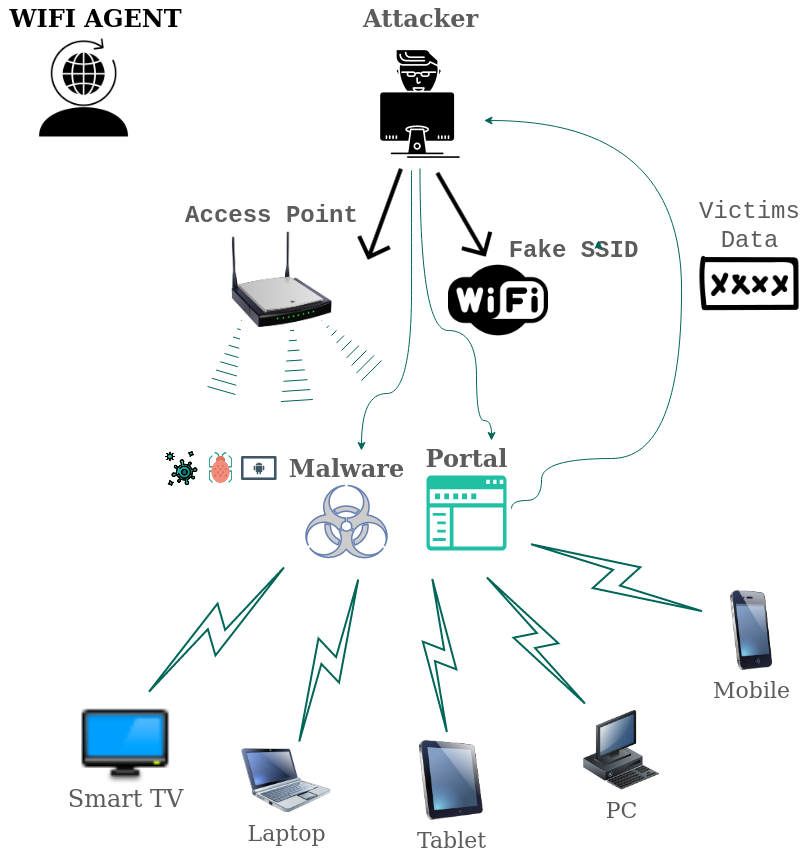

The diagram above was exported from draw.io. Its source (the exported page's mxGraphModel, read from the mxfile embedded in the PNG):
<mxGraphModel dx="1021" dy="1640" grid="1" gridSize="10" guides="1" tooltips="1" connect="1" arrows="1" fold="1" page="1" pageScale="1" pageWidth="1390" pageHeight="980" background="#FFFFFF" math="0" shadow="0">
  <root>
    <mxCell id="0" />
    <mxCell id="1" parent="0" />
    <mxCell id="69ecfefc5c41e42c-4" value="Tablet" style="image;html=1;image=img/lib/clip_art/computers/iPad_128x128.png;rounded=0;shadow=0;comic=0;strokeWidth=2;fontSize=22;fillColor=#21C0A5;strokeColor=#006658;fontColor=#5C5C5C;" parent="1" vertex="1">
      <mxGeometry x="500" y="700" width="80" height="80" as="geometry" />
    </mxCell>
    <mxCell id="69ecfefc5c41e42c-7" value="PC" style="image;html=1;image=img/lib/clip_art/computers/Workstation_128x128.png;rounded=0;shadow=0;comic=0;strokeWidth=2;fontSize=22;fillColor=#21C0A5;strokeColor=#006658;fontColor=#5C5C5C;" parent="1" vertex="1">
      <mxGeometry x="670" y="670" width="80" height="80" as="geometry" />
    </mxCell>
    <mxCell id="69ecfefc5c41e42c-8" value="Mobile" style="image;html=1;image=img/lib/clip_art/telecommunication/iPhone_128x128.png;rounded=0;shadow=0;comic=0;strokeWidth=2;fontSize=22;fillColor=#21C0A5;strokeColor=#006658;fontColor=#5C5C5C;" parent="1" vertex="1">
      <mxGeometry x="800" y="550" width="80" height="80" as="geometry" />
    </mxCell>
    <mxCell id="69ecfefc5c41e42c-9" value="Laptop" style="image;html=1;image=img/lib/clip_art/computers/Netbook_128x128.png;rounded=0;shadow=0;comic=0;strokeWidth=2;fontSize=22;fillColor=#21C0A5;strokeColor=#006658;fontColor=#5C5C5C;" parent="1" vertex="1">
      <mxGeometry x="330" y="707.5" width="89.5" height="65" as="geometry" />
    </mxCell>
    <mxCell id="69ecfefc5c41e42c-12" value="" style="html=1;gradientDirection=north;strokeWidth=2;shape=mxgraph.networks.comm_link_edge;html=1;labelBackgroundColor=none;endArrow=none;fontFamily=Verdana;fontSize=22;fontStyle=1;strokeColor=#006658;fontColor=#5C5C5C;curved=1;rounded=0;" parent="1" edge="1">
      <mxGeometry width="100" height="100" relative="1" as="geometry">
        <mxPoint x="230" y="658.125" as="sourcePoint" />
        <mxPoint x="380" y="520" as="targetPoint" />
      </mxGeometry>
    </mxCell>
    <mxCell id="69ecfefc5c41e42c-13" value="" style="html=1;gradientDirection=north;strokeWidth=2;shape=mxgraph.networks.comm_link_edge;html=1;labelBackgroundColor=none;endArrow=none;fontFamily=Verdana;fontSize=22;strokeColor=#006658;fontColor=#5C5C5C;curved=1;rounded=0;" parent="1" edge="1">
      <mxGeometry width="100" height="100" relative="1" as="geometry">
        <mxPoint x="384.48979591836746" y="710" as="sourcePoint" />
        <mxPoint x="450" y="530" as="targetPoint" />
      </mxGeometry>
    </mxCell>
    <mxCell id="69ecfefc5c41e42c-14" value="" style="html=1;gradientDirection=north;strokeWidth=2;shape=mxgraph.networks.comm_link_edge;html=1;labelBackgroundColor=none;endArrow=none;fontFamily=Verdana;fontSize=22;strokeColor=#006658;fontColor=#5C5C5C;curved=1;rounded=0;" parent="1" source="69ecfefc5c41e42c-4" edge="1">
      <mxGeometry width="100" height="100" relative="1" as="geometry">
        <mxPoint x="340" y="501.9565217391305" as="sourcePoint" />
        <mxPoint x="520" y="530" as="targetPoint" />
      </mxGeometry>
    </mxCell>
    <mxCell id="69ecfefc5c41e42c-15" value="" style="html=1;gradientDirection=north;strokeWidth=2;shape=mxgraph.networks.comm_link_edge;html=1;labelBackgroundColor=none;endArrow=none;fontFamily=Verdana;fontSize=22;strokeColor=#006658;fontColor=#5C5C5C;curved=1;rounded=0;" parent="1" source="69ecfefc5c41e42c-7" edge="1">
      <mxGeometry width="100" height="100" relative="1" as="geometry">
        <mxPoint x="350" y="511.9565217391305" as="sourcePoint" />
        <mxPoint x="570" y="530" as="targetPoint" />
      </mxGeometry>
    </mxCell>
    <mxCell id="69ecfefc5c41e42c-16" value="" style="html=1;gradientDirection=north;strokeWidth=2;shape=mxgraph.networks.comm_link_edge;html=1;labelBackgroundColor=none;endArrow=none;fontFamily=Verdana;fontSize=22;strokeColor=#006658;fontColor=#5C5C5C;curved=1;rounded=0;" parent="1" source="69ecfefc5c41e42c-8" edge="1">
      <mxGeometry width="100" height="100" relative="1" as="geometry">
        <mxPoint x="360" y="521.9565217391305" as="sourcePoint" />
        <mxPoint x="610" y="500" as="targetPoint" />
      </mxGeometry>
    </mxCell>
    <mxCell id="PahQjNR1XseEE8VoqJOA-1" value="" style="image;html=1;image=img/lib/clip_art/networking/Wireless_Router_N_128x128.png;fillColor=#21C0A5;strokeColor=#006658;fontColor=#5C5C5C;rounded=0;" parent="1" vertex="1">
      <mxGeometry x="320" y="180" width="100.5" height="117.5" as="geometry" />
    </mxCell>
    <mxCell id="PahQjNR1XseEE8VoqJOA-7" value="&lt;font style=&quot;font-size: 24px&quot; face=&quot;Courier New&quot;&gt;Access Point&lt;/font&gt;" style="text;strokeColor=none;fillColor=none;html=1;fontSize=24;fontStyle=1;verticalAlign=middle;align=center;fontColor=#5C5C5C;rounded=0;" parent="1" vertex="1">
      <mxGeometry x="335" y="156" width="50" height="35" as="geometry" />
    </mxCell>
    <mxCell id="PahQjNR1XseEE8VoqJOA-22" value="&lt;div&gt;&lt;font face=&quot;Courier New&quot;&gt;Fake SSID&lt;/font&gt;&lt;/div&gt;" style="text;strokeColor=none;fillColor=none;html=1;fontSize=24;fontStyle=1;verticalAlign=middle;align=center;fontColor=#5C5C5C;rounded=0;" parent="1" vertex="1">
      <mxGeometry x="637" y="191" width="50" height="35" as="geometry" />
    </mxCell>
    <mxCell id="PahQjNR1XseEE8VoqJOA-26" value="&lt;div&gt;Attacker&lt;/div&gt;" style="text;strokeColor=none;fillColor=none;html=1;fontSize=24;fontStyle=1;verticalAlign=middle;align=center;fontColor=#5C5C5C;rounded=0;" parent="1" vertex="1">
      <mxGeometry x="483.5" y="-40" width="50" height="35" as="geometry" />
    </mxCell>
    <mxCell id="PahQjNR1XseEE8VoqJOA-40" value="" style="shape=image;html=1;verticalAlign=top;verticalLabelPosition=bottom;imageAspect=0;aspect=fixed;image=https://cdn2.iconfinder.com/data/icons/essential-web-1-1/50/arrow-down-direction-path-way-128.png;rotation=20;fillColor=#21C0A5;strokeColor=#006658;fontColor=#5C5C5C;rounded=0;" parent="1" vertex="1">
      <mxGeometry x="422" y="124" width="102" height="102" as="geometry" />
    </mxCell>
    <mxCell id="PahQjNR1XseEE8VoqJOA-43" value="" style="shape=image;html=1;verticalAlign=top;verticalLabelPosition=bottom;imageAspect=0;aspect=fixed;image=https://cdn2.iconfinder.com/data/icons/essential-web-1-1/50/arrow-down-direction-path-way-128.png;rotation=-30;fillColor=#21C0A5;strokeColor=#006658;fontColor=#5C5C5C;rounded=0;" parent="1" vertex="1">
      <mxGeometry x="500" y="124" width="102" height="102" as="geometry" />
    </mxCell>
    <mxCell id="PahQjNR1XseEE8VoqJOA-44" style="edgeStyle=orthogonalEdgeStyle;rounded=0;orthogonalLoop=1;jettySize=auto;html=1;exitX=1;exitY=0.5;exitDx=0;exitDy=0;entryX=1;entryY=0.25;entryDx=0;entryDy=0;strokeColor=#006658;fontColor=#5C5C5C;curved=1;" parent="1" source="PahQjNR1XseEE8VoqJOA-22" target="PahQjNR1XseEE8VoqJOA-22" edge="1">
      <mxGeometry relative="1" as="geometry" />
    </mxCell>
    <mxCell id="PahQjNR1XseEE8VoqJOA-50" value="&lt;div&gt;&lt;br&gt;&lt;/div&gt;" style="text;strokeColor=none;fillColor=none;html=1;fontSize=24;fontStyle=1;verticalAlign=middle;align=center;fontColor=#5C5C5C;rounded=0;" parent="1" vertex="1">
      <mxGeometry x="487" y="400" width="50" height="35" as="geometry" />
    </mxCell>
    <mxCell id="PahQjNR1XseEE8VoqJOA-89" style="edgeStyle=orthogonalEdgeStyle;rounded=0;orthogonalLoop=1;jettySize=auto;html=1;fontFamily=Courier New;fontSize=24;strokeColor=#006658;fontColor=#5C5C5C;curved=1;" parent="1" target="PahQjNR1XseEE8VoqJOA-65" edge="1">
      <mxGeometry relative="1" as="geometry">
        <mxPoint x="620" y="80" as="targetPoint" />
        <mxPoint x="600" y="468" as="sourcePoint" />
        <Array as="points">
          <mxPoint x="600" y="468" />
          <mxPoint x="600" y="460" />
          <mxPoint x="630" y="460" />
          <mxPoint x="630" y="418" />
          <mxPoint x="770" y="418" />
          <mxPoint x="770" y="80" />
        </Array>
      </mxGeometry>
    </mxCell>
    <mxCell id="PahQjNR1XseEE8VoqJOA-54" value="&lt;div&gt;Portal &lt;br&gt;&lt;/div&gt;" style="text;strokeColor=none;fillColor=none;html=1;fontSize=24;fontStyle=1;verticalAlign=middle;align=center;fontColor=#5C5C5C;rounded=0;" parent="1" vertex="1">
      <mxGeometry x="530" y="400" width="50" height="35" as="geometry" />
    </mxCell>
    <mxCell id="PahQjNR1XseEE8VoqJOA-56" value="" style="shape=image;html=1;verticalAlign=top;verticalLabelPosition=bottom;imageAspect=0;aspect=fixed;image=https://cdn0.iconfinder.com/data/icons/woocons1/TV%20On.png;fillColor=#21C0A5;strokeColor=#006658;fontColor=#5C5C5C;rounded=0;" parent="1" vertex="1">
      <mxGeometry x="168" y="658" width="92" height="92" as="geometry" />
    </mxCell>
    <mxCell id="PahQjNR1XseEE8VoqJOA-63" value="&lt;div&gt;&lt;font style=&quot;font-size: 24px&quot;&gt;Smart TV&lt;/font&gt;&lt;/div&gt;" style="text;html=1;align=center;verticalAlign=middle;resizable=0;points=[];autosize=1;strokeColor=none;fillColor=none;fontSize=18;fontColor=#5C5C5C;rounded=0;" parent="1" vertex="1">
      <mxGeometry x="149" y="742.5" width="130" height="30" as="geometry" />
    </mxCell>
    <mxCell id="PahQjNR1XseEE8VoqJOA-80" style="edgeStyle=orthogonalEdgeStyle;rounded=0;orthogonalLoop=1;jettySize=auto;html=1;exitX=0.5;exitY=1;exitDx=0;exitDy=0;fontSize=24;strokeColor=#006658;fontColor=#5C5C5C;curved=1;entryX=1;entryY=0;entryDx=0;entryDy=0;" parent="1" source="PahQjNR1XseEE8VoqJOA-65" target="PahQjNR1XseEE8VoqJOA-54" edge="1">
      <mxGeometry relative="1" as="geometry">
        <mxPoint x="508.33333333333326" y="390" as="targetPoint" />
        <Array as="points">
          <mxPoint x="509" y="290" />
          <mxPoint x="565" y="290" />
          <mxPoint x="565" y="380" />
          <mxPoint x="580" y="380" />
        </Array>
      </mxGeometry>
    </mxCell>
    <mxCell id="PahQjNR1XseEE8VoqJOA-65" value="" style="shape=image;html=1;verticalAlign=top;verticalLabelPosition=bottom;imageAspect=0;aspect=fixed;image=https://cdn0.iconfinder.com/data/icons/software-engineering-and-video-gaming/512/77_hacker_user_gammer_programmer-128.png;fontSize=24;fillColor=#21C0A5;strokeColor=#006658;fontColor=#5C5C5C;rounded=0;" parent="1" vertex="1">
      <mxGeometry x="444.5" width="128" height="128" as="geometry" />
    </mxCell>
    <mxCell id="PahQjNR1XseEE8VoqJOA-67" value="" style="shape=image;html=1;verticalAlign=top;verticalLabelPosition=bottom;imageAspect=0;aspect=fixed;image=https://cdn4.iconfinder.com/data/icons/vecico-connectivity/288/wifi_Logo-128.png;fontSize=24;fillColor=#21C0A5;strokeColor=#006658;fontColor=#5C5C5C;rounded=0;" parent="1" vertex="1">
      <mxGeometry x="537" y="210" width="100" height="100" as="geometry" />
    </mxCell>
    <mxCell id="PahQjNR1XseEE8VoqJOA-70" value="" style="shape=mxgraph.arrows2.wedgeArrowDashed;html=1;bendable=0;rounded=0;fontSize=24;strokeColor=#006658;fontColor=#5C5C5C;curved=1;" parent="1" edge="1">
      <mxGeometry width="100" height="100" relative="1" as="geometry">
        <mxPoint x="310" y="350" as="sourcePoint" />
        <mxPoint x="330" y="280" as="targetPoint" />
      </mxGeometry>
    </mxCell>
    <mxCell id="PahQjNR1XseEE8VoqJOA-71" value="" style="pointerEvents=1;shadow=0;dashed=0;html=1;strokeColor=none;labelPosition=center;verticalLabelPosition=bottom;verticalAlign=top;align=center;shape=mxgraph.mscae.intune.company_portal;fontSize=24;fillColor=#21C0A5;fontColor=#5C5C5C;rounded=0;" parent="1" vertex="1">
      <mxGeometry x="515" y="435" width="80" height="75" as="geometry" />
    </mxCell>
    <mxCell id="PahQjNR1XseEE8VoqJOA-73" value="" style="shape=mxgraph.arrows2.wedgeArrowDashed;html=1;bendable=0;rounded=0;fontSize=24;strokeColor=#006658;fontColor=#5C5C5C;curved=1;" parent="1" edge="1">
      <mxGeometry width="100" height="100" relative="1" as="geometry">
        <mxPoint x="385.37" y="360" as="sourcePoint" />
        <mxPoint x="380" y="280" as="targetPoint" />
      </mxGeometry>
    </mxCell>
    <mxCell id="PahQjNR1XseEE8VoqJOA-74" value="" style="shape=mxgraph.arrows2.wedgeArrowDashed;html=1;bendable=0;rounded=0;fontSize=24;strokeColor=#006658;fontColor=#5C5C5C;curved=1;" parent="1" edge="1">
      <mxGeometry width="100" height="100" relative="1" as="geometry">
        <mxPoint x="460" y="330" as="sourcePoint" />
        <mxPoint x="410" y="280" as="targetPoint" />
      </mxGeometry>
    </mxCell>
    <mxCell id="PahQjNR1XseEE8VoqJOA-95" value="" style="shape=image;html=1;verticalAlign=top;verticalLabelPosition=bottom;imageAspect=0;aspect=fixed;image=https://cdn0.iconfinder.com/data/icons/security-hand-drawn-vol-2-1/52/security__password__protection__access-128.png;fontFamily=Courier New;fontSize=24;fillColor=#21C0A5;strokeColor=#006658;fontColor=#5C5C5C;rounded=0;" parent="1" vertex="1">
      <mxGeometry x="786" y="191" width="104" height="104" as="geometry" />
    </mxCell>
    <mxCell id="PahQjNR1XseEE8VoqJOA-96" value="&lt;div&gt;Victims &lt;br&gt;&lt;/div&gt;&lt;div&gt;Data&lt;/div&gt;" style="text;html=1;align=center;verticalAlign=middle;resizable=0;points=[];autosize=1;strokeColor=none;fillColor=none;fontSize=24;fontFamily=Courier New;fontColor=#5C5C5C;rounded=0;" parent="1" vertex="1">
      <mxGeometry x="778" y="156" width="120" height="60" as="geometry" />
    </mxCell>
    <mxCell id="Clgr1tZrkIJ8Oc3mg3ZV-5" style="edgeStyle=orthogonalEdgeStyle;rounded=0;orthogonalLoop=1;jettySize=auto;html=1;fontSize=24;strokeColor=#006658;fontColor=#5C5C5C;curved=1;" parent="1" edge="1">
      <mxGeometry relative="1" as="geometry">
        <mxPoint x="450" y="410" as="targetPoint" />
        <mxPoint x="500" y="130" as="sourcePoint" />
        <Array as="points">
          <mxPoint x="500" y="144" />
          <mxPoint x="500" y="353" />
          <mxPoint x="477" y="353" />
        </Array>
      </mxGeometry>
    </mxCell>
    <mxCell id="Clgr1tZrkIJ8Oc3mg3ZV-9" value="" style="shape=image;verticalLabelPosition=bottom;labelBackgroundColor=#ffffff;verticalAlign=top;aspect=fixed;imageAspect=0;image=data:image/svg+xml,(base64 omitted: 10964 chars);" parent="1" vertex="1">
      <mxGeometry x="330" y="416" width="35.59" height="24" as="geometry" />
    </mxCell>
    <mxCell id="Clgr1tZrkIJ8Oc3mg3ZV-15" value="" style="fontColor=#0066CC;verticalAlign=top;verticalLabelPosition=bottom;labelPosition=center;align=center;html=1;outlineConnect=0;fillColor=#CCCCCC;strokeColor=#6881B3;gradientColor=none;gradientDirection=north;strokeWidth=2;shape=mxgraph.networks.virus;" parent="1" vertex="1">
      <mxGeometry x="391.5" y="445" width="87" height="75" as="geometry" />
    </mxCell>
    <mxCell id="Clgr1tZrkIJ8Oc3mg3ZV-19" value="&lt;div&gt;Malware&lt;br&gt;&lt;/div&gt;" style="text;strokeColor=none;fillColor=none;html=1;fontSize=24;fontStyle=1;verticalAlign=middle;align=center;fontColor=#5C5C5C;rounded=0;" parent="1" vertex="1">
      <mxGeometry x="410" y="410" width="50" height="35" as="geometry" />
    </mxCell>
    <mxCell id="Clgr1tZrkIJ8Oc3mg3ZV-20" value="" style="shape=image;html=1;verticalAlign=top;verticalLabelPosition=bottom;labelBackgroundColor=#ffffff;imageAspect=0;aspect=fixed;image=https://cdn4.iconfinder.com/data/icons/crime-and-security-24/64/36-128.png" parent="1" vertex="1">
      <mxGeometry x="288.5" y="406.75" width="41.5" height="41.5" as="geometry" />
    </mxCell>
    <mxCell id="Clgr1tZrkIJ8Oc3mg3ZV-21" value="" style="shape=image;html=1;verticalAlign=top;verticalLabelPosition=bottom;labelBackgroundColor=#ffffff;imageAspect=0;aspect=fixed;image=https://cdn0.iconfinder.com/data/icons/covid-corona-color/64/Covid_Corona_Hygiene_Mask_Health_Protect_Virus-128.png;rotation=-90;" parent="1" vertex="1">
      <mxGeometry x="247" y="404.25" width="46.5" height="46.5" as="geometry" />
    </mxCell>
    <mxCell id="hSlpPEgNw4EDsQim_8Aw-1" value="&lt;font style=&quot;font-size: 24px&quot;&gt;&lt;b&gt;WIFI AGENT&lt;/b&gt;&lt;/font&gt;" style="text;html=1;align=center;verticalAlign=middle;resizable=0;points=[];autosize=1;strokeColor=none;fillColor=none;" vertex="1" parent="1">
      <mxGeometry x="89" y="-32.5" width="190" height="20" as="geometry" />
    </mxCell>
    <mxCell id="hSlpPEgNw4EDsQim_8Aw-17" value="" style="shape=image;html=1;verticalAlign=top;verticalLabelPosition=bottom;labelBackgroundColor=#ffffff;imageAspect=0;aspect=fixed;image=https://cdn0.iconfinder.com/data/icons/business-660/512/405_globe_internet_online_user_worldwide-128.png;fontSize=24;" vertex="1" parent="1">
      <mxGeometry x="120" y="-5" width="105" height="105" as="geometry" />
    </mxCell>
  </root>
</mxGraphModel>